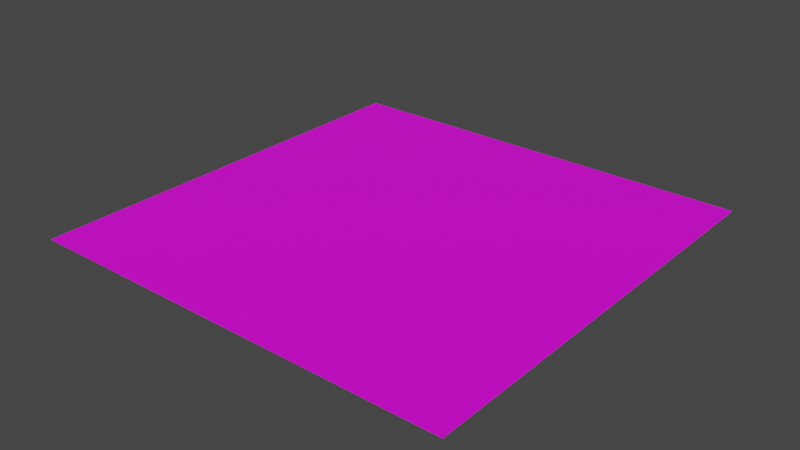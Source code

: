 # Source: Block_Stack.blend  (saved by Blender 3.4.6; exported with 4.5.12 LTS)
import bpy
from mathutils import Matrix  # noqa: F401  (used for matrix-valued properties, if any)

bpy.ops.wm.read_factory_settings(use_empty=True)
scene = bpy.context.scene
scene.name = 'Scene'

# ---- collections
col_collection = bpy.data.collections.new('Collection'); scene.collection.children.link(col_collection)

# ---- images (referenced by path relative to the original .blend; pixels are not part of the script)
import os
ASSET_DIR = os.environ.get("B2B_ASSET_DIR", "")  # directory of the original .blend (textures are referenced by path, not embedded)
HERE = os.path.dirname(os.path.abspath(__file__))  # packed textures are extracted next to this script under _unpacked/

def load_image(name, relpath, width, height, colorspace="sRGB"):
    """Load a texture the original file referenced (path relative to the .blend, or extracted next to this script)."""
    p = next((c for c in (os.path.join(HERE, relpath), os.path.join(ASSET_DIR, relpath)) if relpath and os.path.exists(c)), "")
    if p:
        img = bpy.data.images.load(p, check_existing=True)
        img.name = name
    else:  # same state as the original file: an image datablock whose file is absent (Cycles renders it pink)
        img = bpy.data.images.new(name, width, height)
        img.source = "FILE"
        img.filepath = "//" + (relpath or name)
    img.colorspace_settings.name = colorspace
    return img
img_wood_1456821_960_720_jpg_001 = load_image('wood-1456821_960_720.jpg.001', 'wood-1456821_960_720.jpg', 1024, 1024, 'sRGB')

# ---- materials (node trees are filled in below, after node groups)
mat_wood = bpy.data.materials.new('wood')
mat_wood.use_transparent_shadow = False

# ---- material node trees
mat_wood.use_nodes = True; mat_wood.node_tree.nodes.clear()
_N = mat_wood.node_tree.nodes; _L = mat_wood.node_tree.links
n0 = _N.new('ShaderNodeBsdfPrincipled'); n0.name = '프린시플드 BSDF'; n0.location = (10, 300)
n0.distribution = 'GGX'
n0.subsurface_method = 'RANDOM_WALK_SKIN'
n0.inputs[3].default_value = 1.45
n0.inputs[27].default_value = (0.0, 0.0, 0.0, 1.0)
n0.inputs[28].default_value = 1.0
n1 = _N.new('ShaderNodeOutputMaterial'); n1.name = '매테리얼 출력'; n1.location = (300, 300)
n2 = _N.new('ShaderNodeTexImage'); n2.name = '이미지 텍스처'; n2.location = (-280, 280)
n2.image = img_wood_1456821_960_720_jpg_001
_L.new(n0.outputs[0], n1.inputs[0])
_L.new(n2.outputs[0], n0.inputs[0])
n1.is_active_output = True

# ---- world
world_world = bpy.data.worlds.new('World'); scene.world = world_world
world_world.color = (0.05088, 0.05088, 0.05088)
world_world.use_sun_shadow = False
world_world.sun_shadow_jitter_overblur = 0.0

# ---- meshes
me_x = bpy.data.meshes.new('평면')
me_x.from_pydata([(-1.0, -1.0, 0.0), (1.0, -1.0, 0.0), (-1.0, 1.0, 0.0), (1.0, 1.0, 0.0)], [], [(0, 1, 3, 2)])
_uv = me_x.uv_layers.new(name='UV 맵')
_uv.uv.foreach_set('vector', [0.0, 0.0, 1.0, 0.0, 1.0, 1.0, 0.0, 1.0])
me_x.materials.append(mat_wood)
me_x.update()

# ---- objects
ob_x = bpy.data.objects.new('평면', me_x)

# ---- transforms, parenting, visibility, modifiers, constraints
ob_x.location = (0.0, 0.0, 0.0)

# ---- collection membership
col_collection.objects.link(ob_x)

# ---- scene / render settings (as saved in the file)
scene.frame_start = 1; scene.frame_end = 250; scene.frame_set(1)
scene.render.engine = 'BLENDER_EEVEE_NEXT'
scene.cycles.sampling_pattern = 'TABULATED_SOBOL'
scene.cycles.use_light_tree = False
scene.view_settings.view_transform = 'Filmic'
bpy.context.view_layer.update()

# ---- added for rendering (the .blend has no active camera and no usable light): camera, sun
cam_auto = bpy.data.cameras.new('AutoCamera')
cam_auto.lens = 50.0
cam_auto.sensor_width = 36.0
cam_auto.clip_end = 1000.0
ob_auto_camera = bpy.data.objects.new('AutoCamera', cam_auto)
scene.collection.objects.link(ob_auto_camera)
ob_auto_camera.location = (2.61693, -3.14032, 2.09354)
ob_auto_camera.rotation_euler = (1.09748, -7.21219e-08, 0.694738)
scene.camera = ob_auto_camera
light_auto_sun = bpy.data.lights.new('AutoSun', 'SUN')
light_auto_sun.energy = 3.0
light_auto_sun.angle = 0.0523599
ob_auto_sun = bpy.data.objects.new('AutoSun', light_auto_sun)
scene.collection.objects.link(ob_auto_sun)
ob_auto_sun.rotation_euler = (0.872665, 0.174533, 0.523599)
bpy.context.view_layer.update()
